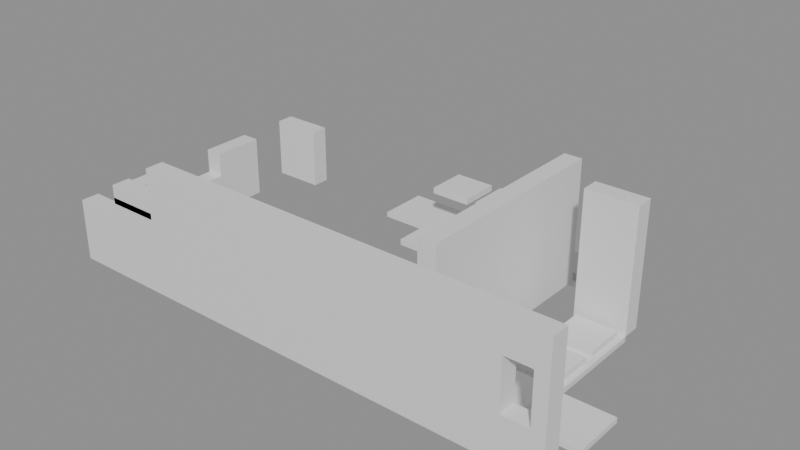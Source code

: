 # Source: building_lego.blend  (saved by Blender 5.0.119; exported with 4.5.12 LTS)
import bpy
from mathutils import Matrix  # noqa: F401  (used for matrix-valued properties, if any)

bpy.ops.wm.read_factory_settings(use_empty=True)
scene = bpy.context.scene
scene.name = 'Scene'

# ---- collections
col_01_paredes_externas = bpy.data.collections.new('01_Paredes_Externas'); scene.collection.children.link(col_01_paredes_externas)
col_02_paredes_internas = bpy.data.collections.new('02_Paredes_Internas'); scene.collection.children.link(col_02_paredes_internas)
col_03_pisos_escadas = bpy.data.collections.new('03_Pisos_Escadas'); scene.collection.children.link(col_03_pisos_escadas)
col_04_moveis_decoracoes = bpy.data.collections.new('04_Moveis_Decoracoes'); scene.collection.children.link(col_04_moveis_decoracoes)

# ---- materials (node trees are filled in below, after node groups)
mat_mat_parede_externa = bpy.data.materials.new('Mat_Parede_Externa')
mat_mat_parede_interna = bpy.data.materials.new('Mat_Parede_Interna')
mat_mat_pisos = bpy.data.materials.new('Mat_Pisos')
mat_mat_moveis = bpy.data.materials.new('Mat_Moveis')

# ---- material node trees
mat_mat_parede_externa.use_nodes = True; mat_mat_parede_externa.node_tree.nodes.clear()
_N = mat_mat_parede_externa.node_tree.nodes; _L = mat_mat_parede_externa.node_tree.links
n0 = _N.new('ShaderNodeBsdfPrincipled'); n0.name = 'BSDF - Pré-fundamentado'; n0.location = (-200, 100)
n1 = _N.new('ShaderNodeOutputMaterial'); n1.name = 'Saída de material'; n1.location = (200, 100)
_L.new(n0.outputs[0], n1.inputs[0])
n1.is_active_output = True
mat_mat_parede_interna.use_nodes = True; mat_mat_parede_interna.node_tree.nodes.clear()
_N = mat_mat_parede_interna.node_tree.nodes; _L = mat_mat_parede_interna.node_tree.links
n0 = _N.new('ShaderNodeBsdfPrincipled'); n0.name = 'BSDF - Pré-fundamentado'; n0.location = (-200, 100)
n1 = _N.new('ShaderNodeOutputMaterial'); n1.name = 'Saída de material'; n1.location = (200, 100)
_L.new(n0.outputs[0], n1.inputs[0])
n1.is_active_output = True
mat_mat_pisos.use_nodes = True; mat_mat_pisos.node_tree.nodes.clear()
_N = mat_mat_pisos.node_tree.nodes; _L = mat_mat_pisos.node_tree.links
n0 = _N.new('ShaderNodeBsdfPrincipled'); n0.name = 'BSDF - Pré-fundamentado'; n0.location = (-200, 100)
n1 = _N.new('ShaderNodeOutputMaterial'); n1.name = 'Saída de material'; n1.location = (200, 100)
_L.new(n0.outputs[0], n1.inputs[0])
n1.is_active_output = True
mat_mat_moveis.use_nodes = True; mat_mat_moveis.node_tree.nodes.clear()
_N = mat_mat_moveis.node_tree.nodes; _L = mat_mat_moveis.node_tree.links
n0 = _N.new('ShaderNodeBsdfPrincipled'); n0.name = 'BSDF - Pré-fundamentado'; n0.location = (-200, 100)
n1 = _N.new('ShaderNodeOutputMaterial'); n1.name = 'Saída de material'; n1.location = (200, 100)
_L.new(n0.outputs[0], n1.inputs[0])
n1.is_active_output = True

# ---- meshes
me_bloco_stone_wall_490_529_z_60 = bpy.data.meshes.new('Bloco_stone_wall_490_529_z-60')
me_bloco_stone_wall_490_529_z_60.from_pydata([(-0.5, -0.175, -0.6), (0.5, -0.175, -0.6), (0.5, 0.175, -0.6), (-0.5, 0.175, -0.6), (-0.5, -0.175, 0.6), (0.5, -0.175, 0.6), (0.5, 0.175, 0.6), (-0.5, 0.175, 0.6)], [], [(0, 1, 2, 3), (4, 7, 6, 5), (0, 4, 5, 1), (2, 6, 7, 3), (0, 3, 7, 4), (1, 5, 6, 2)])
me_bloco_stone_wall_490_529_z_60.materials.append(mat_mat_parede_externa)
me_bloco_stone_wall_490_529_z_60.update()
me_bloco_stone_wall_491_529_z_60 = bpy.data.meshes.new('Bloco_stone_wall_491_529_z-60')
me_bloco_stone_wall_491_529_z_60.from_pydata([(-0.5, -0.175, -0.6), (0.5, -0.175, -0.6), (0.5, 0.175, -0.6), (-0.5, 0.175, -0.6), (-0.5, -0.175, 0.6), (0.5, -0.175, 0.6), (0.5, 0.175, 0.6), (-0.5, 0.175, 0.6)], [], [(0, 1, 2, 3), (4, 7, 6, 5), (0, 4, 5, 1), (2, 6, 7, 3), (0, 3, 7, 4), (1, 5, 6, 2)])
me_bloco_stone_wall_491_529_z_60.materials.append(mat_mat_parede_externa)
me_bloco_stone_wall_491_529_z_60.update()
me_bloco_stone_ruins_491_529_z_50 = bpy.data.meshes.new('Bloco_stone_ruins_491_529_z-50')
me_bloco_stone_ruins_491_529_z_50.from_pydata([(-0.5, -0.175, -0.18), (0.5, -0.175, -0.18), (0.5, 0.175, -0.18), (-0.5, 0.175, -0.18), (-0.5, -0.175, 0.18), (0.5, -0.175, 0.18), (0.5, 0.175, 0.18), (-0.5, 0.175, 0.18)], [], [(0, 1, 2, 3), (4, 7, 6, 5), (0, 4, 5, 1), (2, 6, 7, 3), (0, 3, 7, 4), (1, 5, 6, 2)])
me_bloco_stone_ruins_491_529_z_50.materials.append(mat_mat_parede_externa)
me_bloco_stone_ruins_491_529_z_50.update()
me_bloco_stone_ruins_491_529_z_48 = bpy.data.meshes.new('Bloco_stone_ruins_491_529_z-48')
me_bloco_stone_ruins_491_529_z_48.from_pydata([(-0.5, -0.175, -0.18), (0.5, -0.175, -0.18), (0.5, 0.175, -0.18), (-0.5, 0.175, -0.18), (-0.5, -0.175, 0.18), (0.5, -0.175, 0.18), (0.5, 0.175, 0.18), (-0.5, 0.175, 0.18)], [], [(0, 1, 2, 3), (4, 7, 6, 5), (0, 4, 5, 1), (2, 6, 7, 3), (0, 3, 7, 4), (1, 5, 6, 2)])
me_bloco_stone_ruins_491_529_z_48.materials.append(mat_mat_parede_externa)
me_bloco_stone_ruins_491_529_z_48.update()
me_bloco_stone_wall_492_529_z_60 = bpy.data.meshes.new('Bloco_stone_wall_492_529_z-60')
me_bloco_stone_wall_492_529_z_60.from_pydata([(-0.5, -0.175, -1.2), (0.5, -0.175, -1.2), (0.5, 0.175, -1.2), (-0.5, 0.175, -1.2), (-0.5, -0.175, 1.2), (0.5, -0.175, 1.2), (0.5, 0.175, 1.2), (-0.5, 0.175, 1.2)], [], [(0, 1, 2, 3), (4, 7, 6, 5), (0, 4, 5, 1), (2, 6, 7, 3), (0, 3, 7, 4), (1, 5, 6, 2)])
me_bloco_stone_wall_492_529_z_60.materials.append(mat_mat_parede_externa)
me_bloco_stone_wall_492_529_z_60.update()
me_bloco_stone_wall_493_529_z_60 = bpy.data.meshes.new('Bloco_stone_wall_493_529_z-60')
me_bloco_stone_wall_493_529_z_60.from_pydata([(-0.5, -0.175, -1.2), (0.5, -0.175, -1.2), (0.5, 0.175, -1.2), (-0.5, 0.175, -1.2), (-0.5, -0.175, 1.2), (0.5, -0.175, 1.2), (0.5, 0.175, 1.2), (-0.5, 0.175, 1.2)], [], [(0, 1, 2, 3), (4, 7, 6, 5), (0, 4, 5, 1), (2, 6, 7, 3), (0, 3, 7, 4), (1, 5, 6, 2)])
me_bloco_stone_wall_493_529_z_60.materials.append(mat_mat_parede_externa)
me_bloco_stone_wall_493_529_z_60.update()
me_bloco_stone_wall_494_529_z_60 = bpy.data.meshes.new('Bloco_stone_wall_494_529_z-60')
me_bloco_stone_wall_494_529_z_60.from_pydata([(-0.5, -0.175, -1.2), (0.5, -0.175, -1.2), (0.5, 0.175, -1.2), (-0.5, 0.175, -1.2), (-0.5, -0.175, 1.2), (0.5, -0.175, 1.2), (0.5, 0.175, 1.2), (-0.5, 0.175, 1.2)], [], [(0, 1, 2, 3), (4, 7, 6, 5), (0, 4, 5, 1), (2, 6, 7, 3), (0, 3, 7, 4), (1, 5, 6, 2)])
me_bloco_stone_wall_494_529_z_60.materials.append(mat_mat_parede_externa)
me_bloco_stone_wall_494_529_z_60.update()
me_bloco_stone_wall_495_529_z_60 = bpy.data.meshes.new('Bloco_stone_wall_495_529_z-60')
me_bloco_stone_wall_495_529_z_60.from_pydata([(-0.5, -0.175, -1.2), (0.5, -0.175, -1.2), (0.5, 0.175, -1.2), (-0.5, 0.175, -1.2), (-0.5, -0.175, 1.2), (0.5, -0.175, 1.2), (0.5, 0.175, 1.2), (-0.5, 0.175, 1.2)], [], [(0, 1, 2, 3), (4, 7, 6, 5), (0, 4, 5, 1), (2, 6, 7, 3), (0, 3, 7, 4), (1, 5, 6, 2)])
me_bloco_stone_wall_495_529_z_60.materials.append(mat_mat_parede_externa)
me_bloco_stone_wall_495_529_z_60.update()
me_bloco_stone_wall_496_529_z_60 = bpy.data.meshes.new('Bloco_stone_wall_496_529_z-60')
me_bloco_stone_wall_496_529_z_60.from_pydata([(-0.5, -0.175, -1.2), (0.5, -0.175, -1.2), (0.5, 0.175, -1.2), (-0.5, 0.175, -1.2), (-0.5, -0.175, 1.2), (0.5, -0.175, 1.2), (0.5, 0.175, 1.2), (-0.5, 0.175, 1.2)], [], [(0, 1, 2, 3), (4, 7, 6, 5), (0, 4, 5, 1), (2, 6, 7, 3), (0, 3, 7, 4), (1, 5, 6, 2)])
me_bloco_stone_wall_496_529_z_60.materials.append(mat_mat_parede_externa)
me_bloco_stone_wall_496_529_z_60.update()
me_bloco_stone_wall_497_529_z_60 = bpy.data.meshes.new('Bloco_stone_wall_497_529_z-60')
me_bloco_stone_wall_497_529_z_60.from_pydata([(-0.5, -0.175, -1.2), (0.5, -0.175, -1.2), (0.5, 0.175, -1.2), (-0.5, 0.175, -1.2), (-0.5, -0.175, 1.2), (0.5, -0.175, 1.2), (0.5, 0.175, 1.2), (-0.5, 0.175, 1.2)], [], [(0, 1, 2, 3), (4, 7, 6, 5), (0, 4, 5, 1), (2, 6, 7, 3), (0, 3, 7, 4), (1, 5, 6, 2)])
me_bloco_stone_wall_497_529_z_60.materials.append(mat_mat_parede_externa)
me_bloco_stone_wall_497_529_z_60.update()
me_bloco_stone_wall_498_529_z_60 = bpy.data.meshes.new('Bloco_stone_wall_498_529_z-60')
me_bloco_stone_wall_498_529_z_60.from_pydata([(-0.5, -0.175, -1.2), (0.5, -0.175, -1.2), (0.5, 0.175, -1.2), (-0.5, 0.175, -1.2), (-0.5, -0.175, 1.2), (0.5, -0.175, 1.2), (0.5, 0.175, 1.2), (-0.5, 0.175, 1.2)], [], [(0, 1, 2, 3), (4, 7, 6, 5), (0, 4, 5, 1), (2, 6, 7, 3), (0, 3, 7, 4), (1, 5, 6, 2)])
me_bloco_stone_wall_498_529_z_60.materials.append(mat_mat_parede_externa)
me_bloco_stone_wall_498_529_z_60.update()
me_janela_499_529_z_60 = bpy.data.meshes.new('Janela_499_529_z-60')
me_janela_499_529_z_60.from_pydata([(-0.5, -0.175, -1.29), (0.5, -0.175, -1.29), (0.5, 0.175, -1.29), (-0.5, 0.175, -1.29), (-0.5, -0.175, -0.45), (0.5, -0.175, -0.45), (0.5, 0.175, -0.45), (-0.5, 0.175, -0.45), (-0.5, -0.175, 0.51), (0.5, -0.175, 0.51), (0.5, 0.175, 0.51), (-0.5, 0.175, 0.51), (-0.5, -0.175, 1.11), (0.5, -0.175, 1.11), (0.5, 0.175, 1.11), (-0.5, 0.175, 1.11), (-0.5, -0.175, -0.45), (-0.25, -0.175, -0.45), (-0.25, 0.175, -0.45), (-0.5, 0.175, -0.45), (-0.5, -0.175, 0.51), (-0.25, -0.175, 0.51), (-0.25, 0.175, 0.51), (-0.5, 0.175, 0.51), (0.25, -0.175, -0.45), (0.5, -0.175, -0.45), (0.5, 0.175, -0.45), (0.25, 0.175, -0.45), (0.25, -0.175, 0.51), (0.5, -0.175, 0.51), (0.5, 0.175, 0.51), (0.25, 0.175, 0.51)], [], [(0, 1, 2, 3), (4, 7, 6, 5), (0, 4, 5, 1), (2, 6, 7, 3), (0, 3, 7, 4), (1, 5, 6, 2), (8, 9, 10, 11), (12, 15, 14, 13), (8, 12, 13, 9), (10, 14, 15, 11), (8, 11, 15, 12), (9, 13, 14, 10), (16, 17, 18, 19), (20, 23, 22, 21), (16, 20, 21, 17), (18, 22, 23, 19), (16, 19, 23, 20), (17, 21, 22, 18), (24, 25, 26, 27), (28, 31, 30, 29), (24, 28, 29, 25), (26, 30, 31, 27), (24, 27, 31, 28), (25, 29, 30, 26)])
me_janela_499_529_z_60.materials.append(mat_mat_parede_externa)
me_janela_499_529_z_60.update()
me_bloco_stone_wall_490_534_z_60 = bpy.data.meshes.new('Bloco_stone_wall_490_534_z-60')
me_bloco_stone_wall_490_534_z_60.from_pydata([(-0.5, -0.175, -0.6), (0.5, -0.175, -0.6), (0.5, 0.175, -0.6), (-0.5, 0.175, -0.6), (-0.5, -0.175, 0.6), (0.5, -0.175, 0.6), (0.5, 0.175, 0.6), (-0.5, 0.175, 0.6)], [], [(0, 1, 2, 3), (4, 7, 6, 5), (0, 4, 5, 1), (2, 6, 7, 3), (0, 3, 7, 4), (1, 5, 6, 2)])
me_bloco_stone_wall_490_534_z_60.materials.append(mat_mat_parede_externa)
me_bloco_stone_wall_490_534_z_60.update()
me_bloco_stone_ruins_490_530_z_60 = bpy.data.meshes.new('Bloco_stone_ruins_490_530_z-60')
me_bloco_stone_ruins_490_530_z_60.from_pydata([(-0.175, -0.5, -0.6), (0.175, -0.5, -0.6), (0.175, 0.5, -0.6), (-0.175, 0.5, -0.6), (-0.175, -0.5, 0.6), (0.175, -0.5, 0.6), (0.175, 0.5, 0.6), (-0.175, 0.5, 0.6)], [], [(0, 1, 2, 3), (4, 7, 6, 5), (0, 4, 5, 1), (2, 6, 7, 3), (0, 3, 7, 4), (1, 5, 6, 2)])
me_bloco_stone_ruins_490_530_z_60.materials.append(mat_mat_parede_externa)
me_bloco_stone_ruins_490_530_z_60.update()
me_bloco_stone_ruins_490_531_z_60 = bpy.data.meshes.new('Bloco_stone_ruins_490_531_z-60')
me_bloco_stone_ruins_490_531_z_60.from_pydata([(-0.175, -0.5, -0.18), (0.175, -0.5, -0.18), (0.175, 0.5, -0.18), (-0.175, 0.5, -0.18), (-0.175, -0.5, 0.18), (0.175, -0.5, 0.18), (0.175, 0.5, 0.18), (-0.175, 0.5, 0.18)], [], [(0, 1, 2, 3), (4, 7, 6, 5), (0, 4, 5, 1), (2, 6, 7, 3), (0, 3, 7, 4), (1, 5, 6, 2)])
me_bloco_stone_ruins_490_531_z_60.materials.append(mat_mat_parede_externa)
me_bloco_stone_ruins_490_531_z_60.update()
me_bloco_stone_ruins_490_531_z_57 = bpy.data.meshes.new('Bloco_stone_ruins_490_531_z-57')
me_bloco_stone_ruins_490_531_z_57.from_pydata([(-0.175, -0.5, -0.18), (0.175, -0.5, -0.18), (0.175, 0.5, -0.18), (-0.175, 0.5, -0.18), (-0.175, -0.5, 0.18), (0.175, -0.5, 0.18), (0.175, 0.5, 0.18), (-0.175, 0.5, 0.18)], [], [(0, 1, 2, 3), (4, 7, 6, 5), (0, 4, 5, 1), (2, 6, 7, 3), (0, 3, 7, 4), (1, 5, 6, 2)])
me_bloco_stone_ruins_490_531_z_57.materials.append(mat_mat_parede_externa)
me_bloco_stone_ruins_490_531_z_57.update()
me_bloco_stone_wall_490_532_z_60 = bpy.data.meshes.new('Bloco_stone_wall_490_532_z-60')
me_bloco_stone_wall_490_532_z_60.from_pydata([(-0.175, -0.5, -0.6), (0.175, -0.5, -0.6), (0.175, 0.5, -0.6), (-0.175, 0.5, -0.6), (-0.175, -0.5, 0.6), (0.175, -0.5, 0.6), (0.175, 0.5, 0.6), (-0.175, 0.5, 0.6)], [], [(0, 1, 2, 3), (4, 7, 6, 5), (0, 4, 5, 1), (2, 6, 7, 3), (0, 3, 7, 4), (1, 5, 6, 2)])
me_bloco_stone_wall_490_532_z_60.materials.append(mat_mat_parede_externa)
me_bloco_stone_wall_490_532_z_60.update()
me_bloco_stone_wall_498_533_z_60 = bpy.data.meshes.new('Bloco_stone_wall_498_533_z-60')
me_bloco_stone_wall_498_533_z_60.from_pydata([(-0.5, -0.175, -0.6), (0.5, -0.175, -0.6), (0.5, 0.175, -0.6), (-0.5, 0.175, -0.6), (-0.5, -0.175, 0.6), (0.5, -0.175, 0.6), (0.5, 0.175, 0.6), (-0.5, 0.175, 0.6)], [], [(0, 1, 2, 3), (4, 7, 6, 5), (0, 4, 5, 1), (2, 6, 7, 3), (0, 3, 7, 4), (1, 5, 6, 2)])
me_bloco_stone_wall_498_533_z_60.materials.append(mat_mat_parede_interna)
me_bloco_stone_wall_498_533_z_60.update()
me_bloco_stone_ruins_498_533_z_50 = bpy.data.meshes.new('Bloco_stone_ruins_498_533_z-50')
me_bloco_stone_ruins_498_533_z_50.from_pydata([(-0.5, -0.175, -0.6), (0.5, -0.175, -0.6), (0.5, 0.175, -0.6), (-0.5, 0.175, -0.6), (-0.5, -0.175, 0.6), (0.5, -0.175, 0.6), (0.5, 0.175, 0.6), (-0.5, 0.175, 0.6)], [], [(0, 1, 2, 3), (4, 7, 6, 5), (0, 4, 5, 1), (2, 6, 7, 3), (0, 3, 7, 4), (1, 5, 6, 2)])
me_bloco_stone_ruins_498_533_z_50.materials.append(mat_mat_parede_interna)
me_bloco_stone_ruins_498_533_z_50.update()
me_bloco_stone_wall_497_530_z_60 = bpy.data.meshes.new('Bloco_stone_wall_497_530_z-60')
me_bloco_stone_wall_497_530_z_60.from_pydata([(-0.175, -0.5, -1.2), (0.175, -0.5, -1.2), (0.175, 0.5, -1.2), (-0.175, 0.5, -1.2), (-0.175, -0.5, 1.2), (0.175, -0.5, 1.2), (0.175, 0.5, 1.2), (-0.175, 0.5, 1.2)], [], [(0, 1, 2, 3), (4, 7, 6, 5), (0, 4, 5, 1), (2, 6, 7, 3), (0, 3, 7, 4), (1, 5, 6, 2)])
me_bloco_stone_wall_497_530_z_60.materials.append(mat_mat_parede_interna)
me_bloco_stone_wall_497_530_z_60.update()
me_bloco_stone_wall_497_531_z_60 = bpy.data.meshes.new('Bloco_stone_wall_497_531_z-60')
me_bloco_stone_wall_497_531_z_60.from_pydata([(-0.175, -0.5, -1.2), (0.175, -0.5, -1.2), (0.175, 0.5, -1.2), (-0.175, 0.5, -1.2), (-0.175, -0.5, 1.2), (0.175, -0.5, 1.2), (0.175, 0.5, 1.2), (-0.175, 0.5, 1.2)], [], [(0, 1, 2, 3), (4, 7, 6, 5), (0, 4, 5, 1), (2, 6, 7, 3), (0, 3, 7, 4), (1, 5, 6, 2)])
me_bloco_stone_wall_497_531_z_60.materials.append(mat_mat_parede_interna)
me_bloco_stone_wall_497_531_z_60.update()
me_bloco_stone_wall_497_532_z_60 = bpy.data.meshes.new('Bloco_stone_wall_497_532_z-60')
me_bloco_stone_wall_497_532_z_60.from_pydata([(-0.175, -0.5, -1.2), (0.175, -0.5, -1.2), (0.175, 0.5, -1.2), (-0.175, 0.5, -1.2), (-0.175, -0.5, 1.2), (0.175, -0.5, 1.2), (0.175, 0.5, 1.2), (-0.175, 0.5, 1.2)], [], [(0, 1, 2, 3), (4, 7, 6, 5), (0, 4, 5, 1), (2, 6, 7, 3), (0, 3, 7, 4), (1, 5, 6, 2)])
me_bloco_stone_wall_497_532_z_60.materials.append(mat_mat_parede_interna)
me_bloco_stone_wall_497_532_z_60.update()
me_bloco_stone_wall_497_533_z_60 = bpy.data.meshes.new('Bloco_stone_wall_497_533_z-60')
me_bloco_stone_wall_497_533_z_60.from_pydata([(-0.175, -0.5, -1.2), (0.175, -0.5, -1.2), (0.175, 0.5, -1.2), (-0.175, 0.5, -1.2), (-0.175, -0.5, 1.2), (0.175, -0.5, 1.2), (0.175, 0.5, 1.2), (-0.175, 0.5, 1.2)], [], [(0, 1, 2, 3), (4, 7, 6, 5), (0, 4, 5, 1), (2, 6, 7, 3), (0, 3, 7, 4), (1, 5, 6, 2)])
me_bloco_stone_wall_497_533_z_60.materials.append(mat_mat_parede_interna)
me_bloco_stone_wall_497_533_z_60.update()
me_piso_counter_493_534_z_60 = bpy.data.meshes.new('Piso_counter_493_534_z-60')
me_piso_counter_493_534_z_60.from_pydata([(-0.5, -0.5, -0.05), (0.5, -0.5, -0.05), (0.5, 0.5, -0.05), (-0.5, 0.5, -0.05), (-0.5, -0.5, 0.05), (0.5, -0.5, 0.05), (0.5, 0.5, 0.05), (-0.5, 0.5, 0.05)], [], [(0, 1, 2, 3), (4, 7, 6, 5), (0, 4, 5, 1), (2, 6, 7, 3), (0, 3, 7, 4), (1, 5, 6, 2)])
me_piso_counter_493_534_z_60.materials.append(mat_mat_pisos)
me_piso_counter_493_534_z_60.update()
me_piso_counter_494_534_z_60 = bpy.data.meshes.new('Piso_counter_494_534_z-60')
me_piso_counter_494_534_z_60.from_pydata([(-0.5, -0.5, -0.05), (0.5, -0.5, -0.05), (0.5, 0.5, -0.05), (-0.5, 0.5, -0.05), (-0.5, -0.5, 0.05), (0.5, -0.5, 0.05), (0.5, 0.5, 0.05), (-0.5, 0.5, 0.05)], [], [(0, 1, 2, 3), (4, 7, 6, 5), (0, 4, 5, 1), (2, 6, 7, 3), (0, 3, 7, 4), (1, 5, 6, 2)])
me_piso_counter_494_534_z_60.materials.append(mat_mat_pisos)
me_piso_counter_494_534_z_60.update()
me_piso_counter_495_534_z_60 = bpy.data.meshes.new('Piso_counter_495_534_z-60')
me_piso_counter_495_534_z_60.from_pydata([(-0.5, -0.5, -0.05), (0.5, -0.5, -0.05), (0.5, 0.5, -0.05), (-0.5, 0.5, -0.05), (-0.5, -0.5, 0.05), (0.5, -0.5, 0.05), (0.5, 0.5, 0.05), (-0.5, 0.5, 0.05)], [], [(0, 1, 2, 3), (4, 7, 6, 5), (0, 4, 5, 1), (2, 6, 7, 3), (0, 3, 7, 4), (1, 5, 6, 2)])
me_piso_counter_495_534_z_60.materials.append(mat_mat_pisos)
me_piso_counter_495_534_z_60.update()
me_piso_blood_499_530_z_60 = bpy.data.meshes.new('Piso_blood_499_530_z-60')
me_piso_blood_499_530_z_60.from_pydata([(-0.5, -0.5, -0.05), (0.5, -0.5, -0.05), (0.5, 0.5, -0.05), (-0.5, 0.5, -0.05), (-0.5, -0.5, 0.05), (0.5, -0.5, 0.05), (0.5, 0.5, 0.05), (-0.5, 0.5, 0.05)], [], [(0, 1, 2, 3), (4, 7, 6, 5), (0, 4, 5, 1), (2, 6, 7, 3), (0, 3, 7, 4), (1, 5, 6, 2)])
me_piso_blood_499_530_z_60.materials.append(mat_mat_pisos)
me_piso_blood_499_530_z_60.update()
me_piso_blood_498_531_z_60 = bpy.data.meshes.new('Piso_blood_498_531_z-60')
me_piso_blood_498_531_z_60.from_pydata([(-0.5, -0.5, -0.05), (0.5, -0.5, -0.05), (0.5, 0.5, -0.05), (-0.5, 0.5, -0.05), (-0.5, -0.5, 0.05), (0.5, -0.5, 0.05), (0.5, 0.5, 0.05), (-0.5, 0.5, 0.05)], [], [(0, 1, 2, 3), (4, 7, 6, 5), (0, 4, 5, 1), (2, 6, 7, 3), (0, 3, 7, 4), (1, 5, 6, 2)])
me_piso_blood_498_531_z_60.materials.append(mat_mat_pisos)
me_piso_blood_498_531_z_60.update()
me_piso_blood_498_532_z_60 = bpy.data.meshes.new('Piso_blood_498_532_z-60')
me_piso_blood_498_532_z_60.from_pydata([(-0.5, -0.5, -0.05), (0.5, -0.5, -0.05), (0.5, 0.5, -0.05), (-0.5, 0.5, -0.05), (-0.5, -0.5, 0.05), (0.5, -0.5, 0.05), (0.5, 0.5, 0.05), (-0.5, 0.5, 0.05)], [], [(0, 1, 2, 3), (4, 7, 6, 5), (0, 4, 5, 1), (2, 6, 7, 3), (0, 3, 7, 4), (1, 5, 6, 2)])
me_piso_blood_498_532_z_60.materials.append(mat_mat_pisos)
me_piso_blood_498_532_z_60.update()
me_piso_counter_496_534_z_60 = bpy.data.meshes.new('Piso_counter_496_534_z-60')
me_piso_counter_496_534_z_60.from_pydata([(-0.5, -0.5, -0.05), (0.5, -0.5, -0.05), (0.5, 0.5, -0.05), (-0.5, 0.5, -0.05), (-0.5, -0.5, 0.05), (0.5, -0.5, 0.05), (0.5, 0.5, 0.05), (-0.5, 0.5, 0.05)], [], [(0, 1, 2, 3), (4, 7, 6, 5), (0, 4, 5, 1), (2, 6, 7, 3), (0, 3, 7, 4), (1, 5, 6, 2)])
me_piso_counter_496_534_z_60.materials.append(mat_mat_pisos)
me_piso_counter_496_534_z_60.update()
me_piso_counter_497_534_z_60 = bpy.data.meshes.new('Piso_counter_497_534_z-60')
me_piso_counter_497_534_z_60.from_pydata([(-0.5, -0.5, -0.05), (0.5, -0.5, -0.05), (0.5, 0.5, -0.05), (-0.5, 0.5, -0.05), (-0.5, -0.5, 0.05), (0.5, -0.5, 0.05), (0.5, 0.5, 0.05), (-0.5, 0.5, 0.05)], [], [(0, 1, 2, 3), (4, 7, 6, 5), (0, 4, 5, 1), (2, 6, 7, 3), (0, 3, 7, 4), (1, 5, 6, 2)])
me_piso_counter_497_534_z_60.materials.append(mat_mat_pisos)
me_piso_counter_497_534_z_60.update()
me_movel_pile_of_skulls_491_530_z_60 = bpy.data.meshes.new('Movel_pile_of_skulls_491_530_z-60')
me_movel_pile_of_skulls_491_530_z_60.from_pydata([(-0.4, -0.4, -0.06), (0.4, -0.4, -0.06), (0.4, 0.4, -0.06), (-0.4, 0.4, -0.06), (-0.4, -0.4, 0.06), (0.4, -0.4, 0.06), (0.4, 0.4, 0.06), (-0.4, 0.4, 0.06)], [], [(0, 1, 2, 3), (4, 7, 6, 5), (0, 4, 5, 1), (2, 6, 7, 3), (0, 3, 7, 4), (1, 5, 6, 2)])
me_movel_pile_of_skulls_491_530_z_60.materials.append(mat_mat_moveis)
me_movel_pile_of_skulls_491_530_z_60.update()
me_movel_skull_492_530_z_59 = bpy.data.meshes.new('Movel_skull_492_530_z-59')
me_movel_skull_492_530_z_59.from_pydata([(-0.4, -0.4, -0.06), (0.4, -0.4, -0.06), (0.4, 0.4, -0.06), (-0.4, 0.4, -0.06), (-0.4, -0.4, 0.06), (0.4, -0.4, 0.06), (0.4, 0.4, 0.06), (-0.4, 0.4, 0.06)], [], [(0, 1, 2, 3), (4, 7, 6, 5), (0, 4, 5, 1), (2, 6, 7, 3), (0, 3, 7, 4), (1, 5, 6, 2)])
me_movel_skull_492_530_z_59.materials.append(mat_mat_moveis)
me_movel_skull_492_530_z_59.update()
me_movel_pile_of_skulls_492_530_z_60 = bpy.data.meshes.new('Movel_pile_of_skulls_492_530_z-60')
me_movel_pile_of_skulls_492_530_z_60.from_pydata([(-0.4, -0.4, -0.06), (0.4, -0.4, -0.06), (0.4, 0.4, -0.06), (-0.4, 0.4, -0.06), (-0.4, -0.4, 0.06), (0.4, -0.4, 0.06), (0.4, 0.4, 0.06), (-0.4, 0.4, 0.06)], [], [(0, 1, 2, 3), (4, 7, 6, 5), (0, 4, 5, 1), (2, 6, 7, 3), (0, 3, 7, 4), (1, 5, 6, 2)])
me_movel_pile_of_skulls_492_530_z_60.materials.append(mat_mat_moveis)
me_movel_pile_of_skulls_492_530_z_60.update()
me_movel_blood_493_530_z_60 = bpy.data.meshes.new('Movel_blood_493_530_z-60')
me_movel_blood_493_530_z_60.from_pydata([(-0.4, -0.4, -0.06), (0.4, -0.4, -0.06), (0.4, 0.4, -0.06), (-0.4, 0.4, -0.06), (-0.4, -0.4, 0.06), (0.4, -0.4, 0.06), (0.4, 0.4, 0.06), (-0.4, 0.4, 0.06)], [], [(0, 1, 2, 3), (4, 7, 6, 5), (0, 4, 5, 1), (2, 6, 7, 3), (0, 3, 7, 4), (1, 5, 6, 2)])
me_movel_blood_493_530_z_60.materials.append(mat_mat_moveis)
me_movel_blood_493_530_z_60.update()
me_movel_blood_494_530_z_60 = bpy.data.meshes.new('Movel_blood_494_530_z-60')
me_movel_blood_494_530_z_60.from_pydata([(-0.4, -0.4, -0.06), (0.4, -0.4, -0.06), (0.4, 0.4, -0.06), (-0.4, 0.4, -0.06), (-0.4, -0.4, 0.06), (0.4, -0.4, 0.06), (0.4, 0.4, 0.06), (-0.4, 0.4, 0.06)], [], [(0, 1, 2, 3), (4, 7, 6, 5), (0, 4, 5, 1), (2, 6, 7, 3), (0, 3, 7, 4), (1, 5, 6, 2)])
me_movel_blood_494_530_z_60.materials.append(mat_mat_moveis)
me_movel_blood_494_530_z_60.update()
me_movel_blood_494_530_z_60_001 = bpy.data.meshes.new('Movel_blood_494_530_z-60.001')
me_movel_blood_494_530_z_60_001.from_pydata([(-0.4, -0.4, -0.06), (0.4, -0.4, -0.06), (0.4, 0.4, -0.06), (-0.4, 0.4, -0.06), (-0.4, -0.4, 0.06), (0.4, -0.4, 0.06), (0.4, 0.4, 0.06), (-0.4, 0.4, 0.06)], [], [(0, 1, 2, 3), (4, 7, 6, 5), (0, 4, 5, 1), (2, 6, 7, 3), (0, 3, 7, 4), (1, 5, 6, 2)])
me_movel_blood_494_530_z_60_001.materials.append(mat_mat_moveis)
me_movel_blood_494_530_z_60_001.update()
me_movel_blood_495_530_z_60 = bpy.data.meshes.new('Movel_blood_495_530_z-60')
me_movel_blood_495_530_z_60.from_pydata([(-0.4, -0.4, -0.06), (0.4, -0.4, -0.06), (0.4, 0.4, -0.06), (-0.4, 0.4, -0.06), (-0.4, -0.4, 0.06), (0.4, -0.4, 0.06), (0.4, 0.4, 0.06), (-0.4, 0.4, 0.06)], [], [(0, 1, 2, 3), (4, 7, 6, 5), (0, 4, 5, 1), (2, 6, 7, 3), (0, 3, 7, 4), (1, 5, 6, 2)])
me_movel_blood_495_530_z_60.materials.append(mat_mat_moveis)
me_movel_blood_495_530_z_60.update()
me_movel_blood_495_530_z_60_001 = bpy.data.meshes.new('Movel_blood_495_530_z-60.001')
me_movel_blood_495_530_z_60_001.from_pydata([(-0.4, -0.4, -0.06), (0.4, -0.4, -0.06), (0.4, 0.4, -0.06), (-0.4, 0.4, -0.06), (-0.4, -0.4, 0.06), (0.4, -0.4, 0.06), (0.4, 0.4, 0.06), (-0.4, 0.4, 0.06)], [], [(0, 1, 2, 3), (4, 7, 6, 5), (0, 4, 5, 1), (2, 6, 7, 3), (0, 3, 7, 4), (1, 5, 6, 2)])
me_movel_blood_495_530_z_60_001.materials.append(mat_mat_moveis)
me_movel_blood_495_530_z_60_001.update()
me_movel_blood_495_531_z_60 = bpy.data.meshes.new('Movel_blood_495_531_z-60')
me_movel_blood_495_531_z_60.from_pydata([(-0.4, -0.4, -0.06), (0.4, -0.4, -0.06), (0.4, 0.4, -0.06), (-0.4, 0.4, -0.06), (-0.4, -0.4, 0.06), (0.4, -0.4, 0.06), (0.4, 0.4, 0.06), (-0.4, 0.4, 0.06)], [], [(0, 1, 2, 3), (4, 7, 6, 5), (0, 4, 5, 1), (2, 6, 7, 3), (0, 3, 7, 4), (1, 5, 6, 2)])
me_movel_blood_495_531_z_60.materials.append(mat_mat_moveis)
me_movel_blood_495_531_z_60.update()
me_movel_stool_494_533_z_60 = bpy.data.meshes.new('Movel_stool_494_533_z-60')
me_movel_stool_494_533_z_60.from_pydata([(-0.4, -0.4, -0.06), (0.4, -0.4, -0.06), (0.4, 0.4, -0.06), (-0.4, 0.4, -0.06), (-0.4, -0.4, 0.06), (0.4, -0.4, 0.06), (0.4, 0.4, 0.06), (-0.4, 0.4, 0.06)], [], [(0, 1, 2, 3), (4, 7, 6, 5), (0, 4, 5, 1), (2, 6, 7, 3), (0, 3, 7, 4), (1, 5, 6, 2)])
me_movel_stool_494_533_z_60.materials.append(mat_mat_moveis)
me_movel_stool_494_533_z_60.update()
me_movel_stool_495_533_z_60 = bpy.data.meshes.new('Movel_stool_495_533_z-60')
me_movel_stool_495_533_z_60.from_pydata([(-0.4, -0.4, -0.06), (0.4, -0.4, -0.06), (0.4, 0.4, -0.06), (-0.4, 0.4, -0.06), (-0.4, -0.4, 0.06), (0.4, -0.4, 0.06), (0.4, 0.4, 0.06), (-0.4, 0.4, 0.06)], [], [(0, 1, 2, 3), (4, 7, 6, 5), (0, 4, 5, 1), (2, 6, 7, 3), (0, 3, 7, 4), (1, 5, 6, 2)])
me_movel_stool_495_533_z_60.materials.append(mat_mat_moveis)
me_movel_stool_495_533_z_60.update()
me_movel_pen_and_ink_494_534_z_54 = bpy.data.meshes.new('Movel_pen_and_ink_494_534_z-54')
me_movel_pen_and_ink_494_534_z_54.from_pydata([(-0.4, -0.4, -0.06), (0.4, -0.4, -0.06), (0.4, 0.4, -0.06), (-0.4, 0.4, -0.06), (-0.4, -0.4, 0.06), (0.4, -0.4, 0.06), (0.4, 0.4, 0.06), (-0.4, 0.4, 0.06)], [], [(0, 1, 2, 3), (4, 7, 6, 5), (0, 4, 5, 1), (2, 6, 7, 3), (0, 3, 7, 4), (1, 5, 6, 2)])
me_movel_pen_and_ink_494_534_z_54.materials.append(mat_mat_moveis)
me_movel_pen_and_ink_494_534_z_54.update()
me_movel_book_495_534_z_54 = bpy.data.meshes.new('Movel_book_495_534_z-54')
me_movel_book_495_534_z_54.from_pydata([(-0.4, -0.4, -0.06), (0.4, -0.4, -0.06), (0.4, 0.4, -0.06), (-0.4, 0.4, -0.06), (-0.4, -0.4, 0.06), (0.4, -0.4, 0.06), (0.4, 0.4, 0.06), (-0.4, 0.4, 0.06)], [], [(0, 1, 2, 3), (4, 7, 6, 5), (0, 4, 5, 1), (2, 6, 7, 3), (0, 3, 7, 4), (1, 5, 6, 2)])
me_movel_book_495_534_z_54.materials.append(mat_mat_moveis)
me_movel_book_495_534_z_54.update()
me_movel_blood_496_530_z_60 = bpy.data.meshes.new('Movel_blood_496_530_z-60')
me_movel_blood_496_530_z_60.from_pydata([(-0.4, -0.4, -0.06), (0.4, -0.4, -0.06), (0.4, 0.4, -0.06), (-0.4, 0.4, -0.06), (-0.4, -0.4, 0.06), (0.4, -0.4, 0.06), (0.4, 0.4, 0.06), (-0.4, 0.4, 0.06)], [], [(0, 1, 2, 3), (4, 7, 6, 5), (0, 4, 5, 1), (2, 6, 7, 3), (0, 3, 7, 4), (1, 5, 6, 2)])
me_movel_blood_496_530_z_60.materials.append(mat_mat_moveis)
me_movel_blood_496_530_z_60.update()
me_movel_blood_498_530_z_60 = bpy.data.meshes.new('Movel_blood_498_530_z-60')
me_movel_blood_498_530_z_60.from_pydata([(-0.4, -0.4, -0.06), (0.4, -0.4, -0.06), (0.4, 0.4, -0.06), (-0.4, 0.4, -0.06), (-0.4, -0.4, 0.06), (0.4, -0.4, 0.06), (0.4, 0.4, 0.06), (-0.4, 0.4, 0.06)], [], [(0, 1, 2, 3), (4, 7, 6, 5), (0, 4, 5, 1), (2, 6, 7, 3), (0, 3, 7, 4), (1, 5, 6, 2)])
me_movel_blood_498_530_z_60.materials.append(mat_mat_moveis)
me_movel_blood_498_530_z_60.update()
me_movel_blood_498_531_z_60 = bpy.data.meshes.new('Movel_blood_498_531_z-60')
me_movel_blood_498_531_z_60.from_pydata([(-0.4, -0.4, -0.06), (0.4, -0.4, -0.06), (0.4, 0.4, -0.06), (-0.4, 0.4, -0.06), (-0.4, -0.4, 0.06), (0.4, -0.4, 0.06), (0.4, 0.4, 0.06), (-0.4, 0.4, 0.06)], [], [(0, 1, 2, 3), (4, 7, 6, 5), (0, 4, 5, 1), (2, 6, 7, 3), (0, 3, 7, 4), (1, 5, 6, 2)])
me_movel_blood_498_531_z_60.materials.append(mat_mat_moveis)
me_movel_blood_498_531_z_60.update()
me_movel_blood_498_532_z_60 = bpy.data.meshes.new('Movel_blood_498_532_z-60')
me_movel_blood_498_532_z_60.from_pydata([(-0.4, -0.4, -0.06), (0.4, -0.4, -0.06), (0.4, 0.4, -0.06), (-0.4, 0.4, -0.06), (-0.4, -0.4, 0.06), (0.4, -0.4, 0.06), (0.4, 0.4, 0.06), (-0.4, 0.4, 0.06)], [], [(0, 1, 2, 3), (4, 7, 6, 5), (0, 4, 5, 1), (2, 6, 7, 3), (0, 3, 7, 4), (1, 5, 6, 2)])
me_movel_blood_498_532_z_60.materials.append(mat_mat_moveis)
me_movel_blood_498_532_z_60.update()
me_movel_blood_496_533_z_60 = bpy.data.meshes.new('Movel_blood_496_533_z-60')
me_movel_blood_496_533_z_60.from_pydata([(-0.4, -0.4, -0.06), (0.4, -0.4, -0.06), (0.4, 0.4, -0.06), (-0.4, 0.4, -0.06), (-0.4, -0.4, 0.06), (0.4, -0.4, 0.06), (0.4, 0.4, 0.06), (-0.4, 0.4, 0.06)], [], [(0, 1, 2, 3), (4, 7, 6, 5), (0, 4, 5, 1), (2, 6, 7, 3), (0, 3, 7, 4), (1, 5, 6, 2)])
me_movel_blood_496_533_z_60.materials.append(mat_mat_moveis)
me_movel_blood_496_533_z_60.update()
me_movel_blood_497_534_z_60 = bpy.data.meshes.new('Movel_blood_497_534_z-60')
me_movel_blood_497_534_z_60.from_pydata([(-0.4, -0.4, -0.06), (0.4, -0.4, -0.06), (0.4, 0.4, -0.06), (-0.4, 0.4, -0.06), (-0.4, -0.4, 0.06), (0.4, -0.4, 0.06), (0.4, 0.4, 0.06), (-0.4, 0.4, 0.06)], [], [(0, 1, 2, 3), (4, 7, 6, 5), (0, 4, 5, 1), (2, 6, 7, 3), (0, 3, 7, 4), (1, 5, 6, 2)])
me_movel_blood_497_534_z_60.materials.append(mat_mat_moveis)
me_movel_blood_497_534_z_60.update()

# ---- objects
ob_parede_externa_norte_y529_x490_499 = bpy.data.objects.new('Parede_Externa_Norte_Y529_X490_499', None)
ob_bloco_stone_wall_490_529_z_60 = bpy.data.objects.new('Bloco_stone_wall_490_529_z-60', me_bloco_stone_wall_490_529_z_60)
ob_bloco_stone_wall_491_529_z_60 = bpy.data.objects.new('Bloco_stone_wall_491_529_z-60', me_bloco_stone_wall_491_529_z_60)
ob_bloco_stone_ruins_491_529_z_50 = bpy.data.objects.new('Bloco_stone_ruins_491_529_z-50', me_bloco_stone_ruins_491_529_z_50)
ob_bloco_stone_ruins_491_529_z_48 = bpy.data.objects.new('Bloco_stone_ruins_491_529_z-48', me_bloco_stone_ruins_491_529_z_48)
ob_bloco_stone_wall_492_529_z_60 = bpy.data.objects.new('Bloco_stone_wall_492_529_z-60', me_bloco_stone_wall_492_529_z_60)
ob_bloco_stone_wall_493_529_z_60 = bpy.data.objects.new('Bloco_stone_wall_493_529_z-60', me_bloco_stone_wall_493_529_z_60)
ob_bloco_stone_wall_494_529_z_60 = bpy.data.objects.new('Bloco_stone_wall_494_529_z-60', me_bloco_stone_wall_494_529_z_60)
ob_bloco_stone_wall_495_529_z_60 = bpy.data.objects.new('Bloco_stone_wall_495_529_z-60', me_bloco_stone_wall_495_529_z_60)
ob_bloco_stone_wall_496_529_z_60 = bpy.data.objects.new('Bloco_stone_wall_496_529_z-60', me_bloco_stone_wall_496_529_z_60)
ob_bloco_stone_wall_497_529_z_60 = bpy.data.objects.new('Bloco_stone_wall_497_529_z-60', me_bloco_stone_wall_497_529_z_60)
ob_bloco_stone_wall_498_529_z_60 = bpy.data.objects.new('Bloco_stone_wall_498_529_z-60', me_bloco_stone_wall_498_529_z_60)
ob_janela_499_529_z_60 = bpy.data.objects.new('Janela_499_529_z-60', me_janela_499_529_z_60)
ob_parede_externa_sul_y534_x490_490 = bpy.data.objects.new('Parede_Externa_Sul_Y534_X490_490', None)
ob_bloco_stone_wall_490_534_z_60 = bpy.data.objects.new('Bloco_stone_wall_490_534_z-60', me_bloco_stone_wall_490_534_z_60)
ob_parede_externa_oeste_x490_y530_532 = bpy.data.objects.new('Parede_Externa_Oeste_X490_Y530_532', None)
ob_bloco_stone_ruins_490_530_z_60 = bpy.data.objects.new('Bloco_stone_ruins_490_530_z-60', me_bloco_stone_ruins_490_530_z_60)
ob_bloco_stone_ruins_490_531_z_60 = bpy.data.objects.new('Bloco_stone_ruins_490_531_z-60', me_bloco_stone_ruins_490_531_z_60)
ob_bloco_stone_ruins_490_531_z_57 = bpy.data.objects.new('Bloco_stone_ruins_490_531_z-57', me_bloco_stone_ruins_490_531_z_57)
ob_bloco_stone_wall_490_532_z_60 = bpy.data.objects.new('Bloco_stone_wall_490_532_z-60', me_bloco_stone_wall_490_532_z_60)
ob_parede_interna_ew_02_y533_x498_498 = bpy.data.objects.new('Parede_Interna_EW_02_Y533_X498_498', None)
ob_bloco_stone_wall_498_533_z_60 = bpy.data.objects.new('Bloco_stone_wall_498_533_z-60', me_bloco_stone_wall_498_533_z_60)
ob_bloco_stone_ruins_498_533_z_50 = bpy.data.objects.new('Bloco_stone_ruins_498_533_z-50', me_bloco_stone_ruins_498_533_z_50)
ob_parede_interna_ns_05_x497_y530_533 = bpy.data.objects.new('Parede_Interna_NS_05_X497_Y530_533', None)
ob_bloco_stone_wall_497_530_z_60 = bpy.data.objects.new('Bloco_stone_wall_497_530_z-60', me_bloco_stone_wall_497_530_z_60)
ob_bloco_stone_wall_497_531_z_60 = bpy.data.objects.new('Bloco_stone_wall_497_531_z-60', me_bloco_stone_wall_497_531_z_60)
ob_bloco_stone_wall_497_532_z_60 = bpy.data.objects.new('Bloco_stone_wall_497_532_z-60', me_bloco_stone_wall_497_532_z_60)
ob_bloco_stone_wall_497_533_z_60 = bpy.data.objects.new('Bloco_stone_wall_497_533_z-60', me_bloco_stone_wall_497_533_z_60)
ob_pisos_lajes = bpy.data.objects.new('Pisos_Lajes', None)
ob_piso_counter_493_534_z_60 = bpy.data.objects.new('Piso_counter_493_534_z-60', me_piso_counter_493_534_z_60)
ob_piso_counter_494_534_z_60 = bpy.data.objects.new('Piso_counter_494_534_z-60', me_piso_counter_494_534_z_60)
ob_piso_counter_495_534_z_60 = bpy.data.objects.new('Piso_counter_495_534_z-60', me_piso_counter_495_534_z_60)
ob_piso_blood_499_530_z_60 = bpy.data.objects.new('Piso_blood_499_530_z-60', me_piso_blood_499_530_z_60)
ob_piso_blood_498_531_z_60 = bpy.data.objects.new('Piso_blood_498_531_z-60', me_piso_blood_498_531_z_60)
ob_piso_blood_498_532_z_60 = bpy.data.objects.new('Piso_blood_498_532_z-60', me_piso_blood_498_532_z_60)
ob_piso_counter_496_534_z_60 = bpy.data.objects.new('Piso_counter_496_534_z-60', me_piso_counter_496_534_z_60)
ob_piso_counter_497_534_z_60 = bpy.data.objects.new('Piso_counter_497_534_z-60', me_piso_counter_497_534_z_60)
ob_moveis_decoracoes = bpy.data.objects.new('Moveis_Decoracoes', None)
ob_movel_pile_of_skulls_491_530_z_60 = bpy.data.objects.new('Movel_pile_of_skulls_491_530_z-60', me_movel_pile_of_skulls_491_530_z_60)
ob_movel_skull_492_530_z_59 = bpy.data.objects.new('Movel_skull_492_530_z-59', me_movel_skull_492_530_z_59)
ob_movel_pile_of_skulls_492_530_z_60 = bpy.data.objects.new('Movel_pile_of_skulls_492_530_z-60', me_movel_pile_of_skulls_492_530_z_60)
ob_movel_blood_493_530_z_60 = bpy.data.objects.new('Movel_blood_493_530_z-60', me_movel_blood_493_530_z_60)
ob_movel_blood_494_530_z_60 = bpy.data.objects.new('Movel_blood_494_530_z-60', me_movel_blood_494_530_z_60)
ob_movel_blood_494_530_z_60_001 = bpy.data.objects.new('Movel_blood_494_530_z-60.001', me_movel_blood_494_530_z_60_001)
ob_movel_blood_495_530_z_60 = bpy.data.objects.new('Movel_blood_495_530_z-60', me_movel_blood_495_530_z_60)
ob_movel_blood_495_530_z_60_001 = bpy.data.objects.new('Movel_blood_495_530_z-60.001', me_movel_blood_495_530_z_60_001)
ob_movel_blood_495_531_z_60 = bpy.data.objects.new('Movel_blood_495_531_z-60', me_movel_blood_495_531_z_60)
ob_movel_stool_494_533_z_60 = bpy.data.objects.new('Movel_stool_494_533_z-60', me_movel_stool_494_533_z_60)
ob_movel_stool_495_533_z_60 = bpy.data.objects.new('Movel_stool_495_533_z-60', me_movel_stool_495_533_z_60)
ob_movel_pen_and_ink_494_534_z_54 = bpy.data.objects.new('Movel_pen_and_ink_494_534_z-54', me_movel_pen_and_ink_494_534_z_54)
ob_movel_book_495_534_z_54 = bpy.data.objects.new('Movel_book_495_534_z-54', me_movel_book_495_534_z_54)
ob_movel_blood_496_530_z_60 = bpy.data.objects.new('Movel_blood_496_530_z-60', me_movel_blood_496_530_z_60)
ob_movel_blood_498_530_z_60 = bpy.data.objects.new('Movel_blood_498_530_z-60', me_movel_blood_498_530_z_60)
ob_movel_blood_498_531_z_60 = bpy.data.objects.new('Movel_blood_498_531_z-60', me_movel_blood_498_531_z_60)
ob_movel_blood_498_532_z_60 = bpy.data.objects.new('Movel_blood_498_532_z-60', me_movel_blood_498_532_z_60)
ob_movel_blood_496_533_z_60 = bpy.data.objects.new('Movel_blood_496_533_z-60', me_movel_blood_496_533_z_60)
ob_movel_blood_497_534_z_60 = bpy.data.objects.new('Movel_blood_497_534_z-60', me_movel_blood_497_534_z_60)

# ---- transforms, parenting, visibility, modifiers, constraints
ob_parede_externa_norte_y529_x490_499.location = (0.0, -2.5, 0.0)
ob_parede_externa_norte_y529_x490_499.empty_display_type = 'CUBE'
ob_bloco_stone_wall_490_529_z_60.parent = ob_parede_externa_norte_y529_x490_499
ob_bloco_stone_wall_490_529_z_60.matrix_parent_inverse = Matrix(((1.0, -0.0, 0.0, -0.0), (-0.0, 1.0, -0.0, 2.5), (0.0, -0.0, 1.0, -0.0), (-0.0, 0.0, -0.0, 1.0)))
ob_bloco_stone_wall_490_529_z_60.location = (-4.5, -2.825, 0.6)
ob_bloco_stone_wall_491_529_z_60.parent = ob_parede_externa_norte_y529_x490_499
ob_bloco_stone_wall_491_529_z_60.matrix_parent_inverse = Matrix(((1.0, -0.0, 0.0, -0.0), (-0.0, 1.0, -0.0, 2.5), (0.0, -0.0, 1.0, -0.0), (-0.0, 0.0, -0.0, 1.0)))
ob_bloco_stone_wall_491_529_z_60.location = (-3.5, -2.825, 0.6)
ob_bloco_stone_ruins_491_529_z_50.parent = ob_parede_externa_norte_y529_x490_499
ob_bloco_stone_ruins_491_529_z_50.matrix_parent_inverse = Matrix(((1.0, -0.0, 0.0, -0.0), (-0.0, 1.0, -0.0, 2.5), (0.0, -0.0, 1.0, -0.0), (-0.0, 0.0, -0.0, 1.0)))
ob_bloco_stone_ruins_491_529_z_50.location = (-3.5, -2.825, 1.38)
ob_bloco_stone_ruins_491_529_z_48.parent = ob_parede_externa_norte_y529_x490_499
ob_bloco_stone_ruins_491_529_z_48.matrix_parent_inverse = Matrix(((1.0, -0.0, 0.0, -0.0), (-0.0, 1.0, -0.0, 2.5), (0.0, -0.0, 1.0, -0.0), (-0.0, 0.0, -0.0, 1.0)))
ob_bloco_stone_ruins_491_529_z_48.location = (-3.5, -2.825, 1.62)
ob_bloco_stone_wall_492_529_z_60.parent = ob_parede_externa_norte_y529_x490_499
ob_bloco_stone_wall_492_529_z_60.matrix_parent_inverse = Matrix(((1.0, -0.0, 0.0, -0.0), (-0.0, 1.0, -0.0, 2.5), (0.0, -0.0, 1.0, -0.0), (-0.0, 0.0, -0.0, 1.0)))
ob_bloco_stone_wall_492_529_z_60.location = (-2.5, -2.825, 1.2)
ob_bloco_stone_wall_493_529_z_60.parent = ob_parede_externa_norte_y529_x490_499
ob_bloco_stone_wall_493_529_z_60.matrix_parent_inverse = Matrix(((1.0, -0.0, 0.0, -0.0), (-0.0, 1.0, -0.0, 2.5), (0.0, -0.0, 1.0, -0.0), (-0.0, 0.0, -0.0, 1.0)))
ob_bloco_stone_wall_493_529_z_60.location = (-1.5, -2.825, 1.2)
ob_bloco_stone_wall_494_529_z_60.parent = ob_parede_externa_norte_y529_x490_499
ob_bloco_stone_wall_494_529_z_60.matrix_parent_inverse = Matrix(((1.0, -0.0, 0.0, -0.0), (-0.0, 1.0, -0.0, 2.5), (0.0, -0.0, 1.0, -0.0), (-0.0, 0.0, -0.0, 1.0)))
ob_bloco_stone_wall_494_529_z_60.location = (-0.5, -2.825, 1.2)
ob_bloco_stone_wall_495_529_z_60.parent = ob_parede_externa_norte_y529_x490_499
ob_bloco_stone_wall_495_529_z_60.matrix_parent_inverse = Matrix(((1.0, -0.0, 0.0, -0.0), (-0.0, 1.0, -0.0, 2.5), (0.0, -0.0, 1.0, -0.0), (-0.0, 0.0, -0.0, 1.0)))
ob_bloco_stone_wall_495_529_z_60.location = (0.5, -2.825, 1.2)
ob_bloco_stone_wall_496_529_z_60.parent = ob_parede_externa_norte_y529_x490_499
ob_bloco_stone_wall_496_529_z_60.matrix_parent_inverse = Matrix(((1.0, -0.0, 0.0, -0.0), (-0.0, 1.0, -0.0, 2.5), (0.0, -0.0, 1.0, -0.0), (-0.0, 0.0, -0.0, 1.0)))
ob_bloco_stone_wall_496_529_z_60.location = (1.5, -2.825, 1.2)
ob_bloco_stone_wall_497_529_z_60.parent = ob_parede_externa_norte_y529_x490_499
ob_bloco_stone_wall_497_529_z_60.matrix_parent_inverse = Matrix(((1.0, -0.0, 0.0, -0.0), (-0.0, 1.0, -0.0, 2.5), (0.0, -0.0, 1.0, -0.0), (-0.0, 0.0, -0.0, 1.0)))
ob_bloco_stone_wall_497_529_z_60.location = (2.5, -2.825, 1.2)
ob_bloco_stone_wall_498_529_z_60.parent = ob_parede_externa_norte_y529_x490_499
ob_bloco_stone_wall_498_529_z_60.matrix_parent_inverse = Matrix(((1.0, -0.0, 0.0, -0.0), (-0.0, 1.0, -0.0, 2.5), (0.0, -0.0, 1.0, -0.0), (-0.0, 0.0, -0.0, 1.0)))
ob_bloco_stone_wall_498_529_z_60.location = (3.5, -2.825, 1.2)
ob_janela_499_529_z_60.parent = ob_parede_externa_norte_y529_x490_499
ob_janela_499_529_z_60.matrix_parent_inverse = Matrix(((1.0, -0.0, 0.0, -0.0), (-0.0, 1.0, -0.0, 2.5), (0.0, -0.0, 1.0, -0.0), (-0.0, 0.0, -0.0, 1.0)))
ob_janela_499_529_z_60.location = (4.5, -2.825, 1.29)
ob_parede_externa_sul_y534_x490_490.location = (-4.5, 2.5, 0.0)
ob_parede_externa_sul_y534_x490_490.empty_display_type = 'CUBE'
ob_bloco_stone_wall_490_534_z_60.parent = ob_parede_externa_sul_y534_x490_490
ob_bloco_stone_wall_490_534_z_60.matrix_parent_inverse = Matrix(((1.0, -0.0, 0.0, 4.5), (-0.0, 1.0, -0.0, -2.5), (0.0, -0.0, 1.0, -0.0), (-0.0, 0.0, -0.0, 1.0)))
ob_bloco_stone_wall_490_534_z_60.location = (-4.5, 2.175, 0.6)
ob_parede_externa_oeste_x490_y530_532.location = (-4.5, -0.5, 0.0)
ob_parede_externa_oeste_x490_y530_532.empty_display_type = 'CUBE'
ob_bloco_stone_ruins_490_530_z_60.parent = ob_parede_externa_oeste_x490_y530_532
ob_bloco_stone_ruins_490_530_z_60.matrix_parent_inverse = Matrix(((1.0, -0.0, 0.0, 4.5), (-0.0, 1.0, -0.0, 0.5), (0.0, -0.0, 1.0, -0.0), (-0.0, 0.0, -0.0, 1.0)))
ob_bloco_stone_ruins_490_530_z_60.location = (-4.825, -1.5, 0.6)
ob_bloco_stone_ruins_490_531_z_60.parent = ob_parede_externa_oeste_x490_y530_532
ob_bloco_stone_ruins_490_531_z_60.matrix_parent_inverse = Matrix(((1.0, -0.0, 0.0, 4.5), (-0.0, 1.0, -0.0, 0.5), (0.0, -0.0, 1.0, -0.0), (-0.0, 0.0, -0.0, 1.0)))
ob_bloco_stone_ruins_490_531_z_60.location = (-4.825, -0.5, 0.18)
ob_bloco_stone_ruins_490_531_z_57.parent = ob_parede_externa_oeste_x490_y530_532
ob_bloco_stone_ruins_490_531_z_57.matrix_parent_inverse = Matrix(((1.0, -0.0, 0.0, 4.5), (-0.0, 1.0, -0.0, 0.5), (0.0, -0.0, 1.0, -0.0), (-0.0, 0.0, -0.0, 1.0)))
ob_bloco_stone_ruins_490_531_z_57.location = (-4.825, -0.5, 0.54)
ob_bloco_stone_wall_490_532_z_60.parent = ob_parede_externa_oeste_x490_y530_532
ob_bloco_stone_wall_490_532_z_60.matrix_parent_inverse = Matrix(((1.0, -0.0, 0.0, 4.5), (-0.0, 1.0, -0.0, 0.5), (0.0, -0.0, 1.0, -0.0), (-0.0, 0.0, -0.0, 1.0)))
ob_bloco_stone_wall_490_532_z_60.location = (-4.825, 0.5, 0.6)
ob_parede_interna_ew_02_y533_x498_498.location = (3.5, 1.5, 0.0)
ob_parede_interna_ew_02_y533_x498_498.empty_display_type = 'CUBE'
ob_bloco_stone_wall_498_533_z_60.parent = ob_parede_interna_ew_02_y533_x498_498
ob_bloco_stone_wall_498_533_z_60.matrix_parent_inverse = Matrix(((1.0, -0.0, 0.0, -3.5), (-0.0, 1.0, -0.0, -1.5), (0.0, -0.0, 1.0, -0.0), (-0.0, 0.0, -0.0, 1.0)))
ob_bloco_stone_wall_498_533_z_60.location = (3.5, 1.175, 0.6)
ob_bloco_stone_ruins_498_533_z_50.parent = ob_parede_interna_ew_02_y533_x498_498
ob_bloco_stone_ruins_498_533_z_50.matrix_parent_inverse = Matrix(((1.0, -0.0, 0.0, -3.5), (-0.0, 1.0, -0.0, -1.5), (0.0, -0.0, 1.0, -0.0), (-0.0, 0.0, -0.0, 1.0)))
ob_bloco_stone_ruins_498_533_z_50.location = (3.5, 1.175, 1.8)
ob_parede_interna_ns_05_x497_y530_533.location = (2.5, 0.0, 0.0)
ob_parede_interna_ns_05_x497_y530_533.empty_display_type = 'CUBE'
ob_bloco_stone_wall_497_530_z_60.parent = ob_parede_interna_ns_05_x497_y530_533
ob_bloco_stone_wall_497_530_z_60.matrix_parent_inverse = Matrix(((1.0, -0.0, 0.0, -2.5), (-0.0, 1.0, -0.0, 0.0), (0.0, -0.0, 1.0, -0.0), (-0.0, 0.0, -0.0, 1.0)))
ob_bloco_stone_wall_497_530_z_60.location = (2.175, -1.5, 1.2)
ob_bloco_stone_wall_497_531_z_60.parent = ob_parede_interna_ns_05_x497_y530_533
ob_bloco_stone_wall_497_531_z_60.matrix_parent_inverse = Matrix(((1.0, -0.0, 0.0, -2.5), (-0.0, 1.0, -0.0, 0.0), (0.0, -0.0, 1.0, -0.0), (-0.0, 0.0, -0.0, 1.0)))
ob_bloco_stone_wall_497_531_z_60.location = (2.175, -0.5, 1.2)
ob_bloco_stone_wall_497_532_z_60.parent = ob_parede_interna_ns_05_x497_y530_533
ob_bloco_stone_wall_497_532_z_60.matrix_parent_inverse = Matrix(((1.0, -0.0, 0.0, -2.5), (-0.0, 1.0, -0.0, 0.0), (0.0, -0.0, 1.0, -0.0), (-0.0, 0.0, -0.0, 1.0)))
ob_bloco_stone_wall_497_532_z_60.location = (2.175, 0.5, 1.2)
ob_bloco_stone_wall_497_533_z_60.parent = ob_parede_interna_ns_05_x497_y530_533
ob_bloco_stone_wall_497_533_z_60.matrix_parent_inverse = Matrix(((1.0, -0.0, 0.0, -2.5), (-0.0, 1.0, -0.0, 0.0), (0.0, -0.0, 1.0, -0.0), (-0.0, 0.0, -0.0, 1.0)))
ob_bloco_stone_wall_497_533_z_60.location = (2.175, 1.5, 1.2)
ob_pisos_lajes.location = (0.0, 0.0, 0.0)
ob_pisos_lajes.empty_display_type = 'CUBE'
ob_piso_counter_493_534_z_60.parent = ob_pisos_lajes
ob_piso_counter_493_534_z_60.location = (-1.5, 2.5, -0.05)
ob_piso_counter_494_534_z_60.parent = ob_pisos_lajes
ob_piso_counter_494_534_z_60.location = (-0.5, 2.5, -0.05)
ob_piso_counter_495_534_z_60.parent = ob_pisos_lajes
ob_piso_counter_495_534_z_60.location = (0.5, 2.5, -0.05)
ob_piso_blood_499_530_z_60.parent = ob_pisos_lajes
ob_piso_blood_499_530_z_60.location = (4.5, -1.5, -0.05)
ob_piso_blood_498_531_z_60.parent = ob_pisos_lajes
ob_piso_blood_498_531_z_60.location = (3.5, -0.5, -0.05)
ob_piso_blood_498_532_z_60.parent = ob_pisos_lajes
ob_piso_blood_498_532_z_60.location = (3.5, 0.5, -0.05)
ob_piso_counter_496_534_z_60.parent = ob_pisos_lajes
ob_piso_counter_496_534_z_60.location = (1.5, 2.5, -0.05)
ob_piso_counter_497_534_z_60.parent = ob_pisos_lajes
ob_piso_counter_497_534_z_60.location = (2.5, 2.5, -0.05)
ob_moveis_decoracoes.location = (0.0, 0.0, 0.0)
ob_moveis_decoracoes.empty_display_type = 'CUBE'
ob_movel_pile_of_skulls_491_530_z_60.parent = ob_moveis_decoracoes
ob_movel_pile_of_skulls_491_530_z_60.location = (-3.5, -1.5, 0.06)
ob_movel_skull_492_530_z_59.parent = ob_moveis_decoracoes
ob_movel_skull_492_530_z_59.location = (-2.5, -1.5, 0.18)
ob_movel_pile_of_skulls_492_530_z_60.parent = ob_moveis_decoracoes
ob_movel_pile_of_skulls_492_530_z_60.location = (-2.5, -1.5, 0.06)
ob_movel_blood_493_530_z_60.parent = ob_moveis_decoracoes
ob_movel_blood_493_530_z_60.location = (-1.5, -1.5, 0.06)
ob_movel_blood_494_530_z_60.parent = ob_moveis_decoracoes
ob_movel_blood_494_530_z_60.location = (-0.5, -1.5, 0.06)
ob_movel_blood_494_530_z_60_001.parent = ob_moveis_decoracoes
ob_movel_blood_494_530_z_60_001.location = (-0.5, -1.5, 0.06)
ob_movel_blood_495_530_z_60.parent = ob_moveis_decoracoes
ob_movel_blood_495_530_z_60.location = (0.5, -1.5, 0.06)
ob_movel_blood_495_530_z_60_001.parent = ob_moveis_decoracoes
ob_movel_blood_495_530_z_60_001.location = (0.5, -1.5, 0.06)
ob_movel_blood_495_531_z_60.parent = ob_moveis_decoracoes
ob_movel_blood_495_531_z_60.location = (0.5, -0.5, 0.06)
ob_movel_stool_494_533_z_60.parent = ob_moveis_decoracoes
ob_movel_stool_494_533_z_60.location = (-0.5, 1.5, 0.06)
ob_movel_stool_495_533_z_60.parent = ob_moveis_decoracoes
ob_movel_stool_495_533_z_60.location = (0.5, 1.5, 0.06)
ob_movel_pen_and_ink_494_534_z_54.parent = ob_moveis_decoracoes
ob_movel_pen_and_ink_494_534_z_54.location = (-0.5, 2.5, 0.78)
ob_movel_book_495_534_z_54.parent = ob_moveis_decoracoes
ob_movel_book_495_534_z_54.location = (0.5, 2.5, 0.78)
ob_movel_blood_496_530_z_60.parent = ob_moveis_decoracoes
ob_movel_blood_496_530_z_60.location = (1.5, -1.5, 0.06)
ob_movel_blood_498_530_z_60.parent = ob_moveis_decoracoes
ob_movel_blood_498_530_z_60.location = (3.5, -1.5, 0.06)
ob_movel_blood_498_531_z_60.parent = ob_moveis_decoracoes
ob_movel_blood_498_531_z_60.location = (3.5, -0.5, 0.06)
ob_movel_blood_498_532_z_60.parent = ob_moveis_decoracoes
ob_movel_blood_498_532_z_60.location = (3.5, 0.5, 0.06)
ob_movel_blood_496_533_z_60.parent = ob_moveis_decoracoes
ob_movel_blood_496_533_z_60.location = (1.5, 1.5, 0.06)
ob_movel_blood_497_534_z_60.parent = ob_moveis_decoracoes
ob_movel_blood_497_534_z_60.location = (2.5, 2.5, 0.06)

# ---- collection membership
col_01_paredes_externas.objects.link(ob_parede_externa_norte_y529_x490_499)
col_01_paredes_externas.objects.link(ob_bloco_stone_wall_490_529_z_60)
col_01_paredes_externas.objects.link(ob_bloco_stone_wall_491_529_z_60)
col_01_paredes_externas.objects.link(ob_bloco_stone_ruins_491_529_z_50)
col_01_paredes_externas.objects.link(ob_bloco_stone_ruins_491_529_z_48)
col_01_paredes_externas.objects.link(ob_bloco_stone_wall_492_529_z_60)
col_01_paredes_externas.objects.link(ob_bloco_stone_wall_493_529_z_60)
col_01_paredes_externas.objects.link(ob_bloco_stone_wall_494_529_z_60)
col_01_paredes_externas.objects.link(ob_bloco_stone_wall_495_529_z_60)
col_01_paredes_externas.objects.link(ob_bloco_stone_wall_496_529_z_60)
col_01_paredes_externas.objects.link(ob_bloco_stone_wall_497_529_z_60)
col_01_paredes_externas.objects.link(ob_bloco_stone_wall_498_529_z_60)
col_01_paredes_externas.objects.link(ob_janela_499_529_z_60)
col_01_paredes_externas.objects.link(ob_parede_externa_sul_y534_x490_490)
col_01_paredes_externas.objects.link(ob_bloco_stone_wall_490_534_z_60)
col_01_paredes_externas.objects.link(ob_parede_externa_oeste_x490_y530_532)
col_01_paredes_externas.objects.link(ob_bloco_stone_ruins_490_530_z_60)
col_01_paredes_externas.objects.link(ob_bloco_stone_ruins_490_531_z_60)
col_01_paredes_externas.objects.link(ob_bloco_stone_ruins_490_531_z_57)
col_01_paredes_externas.objects.link(ob_bloco_stone_wall_490_532_z_60)
col_02_paredes_internas.objects.link(ob_parede_interna_ew_02_y533_x498_498)
col_02_paredes_internas.objects.link(ob_bloco_stone_wall_498_533_z_60)
col_02_paredes_internas.objects.link(ob_bloco_stone_ruins_498_533_z_50)
col_02_paredes_internas.objects.link(ob_parede_interna_ns_05_x497_y530_533)
col_02_paredes_internas.objects.link(ob_bloco_stone_wall_497_530_z_60)
col_02_paredes_internas.objects.link(ob_bloco_stone_wall_497_531_z_60)
col_02_paredes_internas.objects.link(ob_bloco_stone_wall_497_532_z_60)
col_02_paredes_internas.objects.link(ob_bloco_stone_wall_497_533_z_60)
col_03_pisos_escadas.objects.link(ob_pisos_lajes)
col_03_pisos_escadas.objects.link(ob_piso_counter_493_534_z_60)
col_03_pisos_escadas.objects.link(ob_piso_counter_494_534_z_60)
col_03_pisos_escadas.objects.link(ob_piso_counter_495_534_z_60)
col_03_pisos_escadas.objects.link(ob_piso_blood_499_530_z_60)
col_03_pisos_escadas.objects.link(ob_piso_blood_498_531_z_60)
col_03_pisos_escadas.objects.link(ob_piso_blood_498_532_z_60)
col_03_pisos_escadas.objects.link(ob_piso_counter_496_534_z_60)
col_03_pisos_escadas.objects.link(ob_piso_counter_497_534_z_60)
col_04_moveis_decoracoes.objects.link(ob_moveis_decoracoes)
col_04_moveis_decoracoes.objects.link(ob_movel_pile_of_skulls_491_530_z_60)
col_04_moveis_decoracoes.objects.link(ob_movel_skull_492_530_z_59)
col_04_moveis_decoracoes.objects.link(ob_movel_pile_of_skulls_492_530_z_60)
col_04_moveis_decoracoes.objects.link(ob_movel_blood_493_530_z_60)
col_04_moveis_decoracoes.objects.link(ob_movel_blood_494_530_z_60)
col_04_moveis_decoracoes.objects.link(ob_movel_blood_494_530_z_60_001)
col_04_moveis_decoracoes.objects.link(ob_movel_blood_495_530_z_60)
col_04_moveis_decoracoes.objects.link(ob_movel_blood_495_530_z_60_001)
col_04_moveis_decoracoes.objects.link(ob_movel_blood_495_531_z_60)
col_04_moveis_decoracoes.objects.link(ob_movel_stool_494_533_z_60)
col_04_moveis_decoracoes.objects.link(ob_movel_stool_495_533_z_60)
col_04_moveis_decoracoes.objects.link(ob_movel_pen_and_ink_494_534_z_54)
col_04_moveis_decoracoes.objects.link(ob_movel_book_495_534_z_54)
col_04_moveis_decoracoes.objects.link(ob_movel_blood_496_530_z_60)
col_04_moveis_decoracoes.objects.link(ob_movel_blood_498_530_z_60)
col_04_moveis_decoracoes.objects.link(ob_movel_blood_498_531_z_60)
col_04_moveis_decoracoes.objects.link(ob_movel_blood_498_532_z_60)
col_04_moveis_decoracoes.objects.link(ob_movel_blood_496_533_z_60)
col_04_moveis_decoracoes.objects.link(ob_movel_blood_497_534_z_60)

# ---- scene / render settings (as saved in the file)
scene.frame_start = 1; scene.frame_end = 250; scene.frame_set(1)
scene.render.engine = 'BLENDER_EEVEE_NEXT'
scene.render.bake_bias = 0.0
scene.render.bake_samples = 0
scene.cycles.sampling_pattern = 'TABULATED_SOBOL'
scene.eevee.use_volume_custom_range = False
bpy.context.view_layer.update()

# ---- added for rendering (the .blend has no active camera and no usable light): camera, sun + grey world if the file has none
cam_auto = bpy.data.cameras.new('AutoCamera')
cam_auto.lens = 50.0
cam_auto.sensor_width = 36.0
cam_auto.clip_end = 1000.0
ob_auto_camera = bpy.data.objects.new('AutoCamera', cam_auto)
scene.collection.objects.link(ob_auto_camera)
ob_auto_camera.location = (11.035, -13.242, 9.97802)
ob_auto_camera.rotation_euler = (1.09748, -7.21219e-08, 0.694738)
scene.camera = ob_auto_camera
light_auto_sun = bpy.data.lights.new('AutoSun', 'SUN')
light_auto_sun.energy = 3.0
light_auto_sun.angle = 0.0523599
ob_auto_sun = bpy.data.objects.new('AutoSun', light_auto_sun)
scene.collection.objects.link(ob_auto_sun)
ob_auto_sun.rotation_euler = (0.872665, 0.174533, 0.523599)
if scene.world is None:
    world_auto = bpy.data.worlds.new('AutoWorld')
    world_auto.color = (0.3, 0.3, 0.3)
    scene.world = world_auto
bpy.context.view_layer.update()
